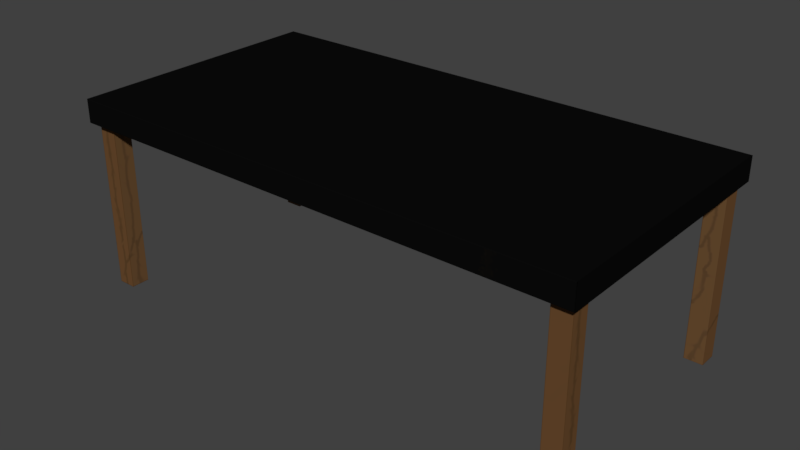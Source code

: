 # Source: Bord2_WithPaintedLegs_05.blend  (saved by Blender 2.78.0; exported with 4.5.12 LTS)
import bpy
from mathutils import Matrix  # noqa: F401  (used for matrix-valued properties, if any)

bpy.ops.wm.read_factory_settings(use_empty=True)
scene = bpy.context.scene
scene.name = 'Scene'

# ---- collections
col_collection_1 = bpy.data.collections.new('Collection 1'); scene.collection.children.link(col_collection_1)

# ---- images (referenced by path relative to the original .blend; pixels are not part of the script)
import os
ASSET_DIR = os.environ.get("B2B_ASSET_DIR", "")  # directory of the original .blend (textures are referenced by path, not embedded)
HERE = os.path.dirname(os.path.abspath(__file__))  # packed textures are extracted next to this script under _unpacked/

def load_image(name, relpath, width, height, colorspace="sRGB"):
    """Load a texture the original file referenced (path relative to the .blend, or extracted next to this script)."""
    p = next((c for c in (os.path.join(HERE, relpath), os.path.join(ASSET_DIR, relpath)) if relpath and os.path.exists(c)), "")
    if p:
        img = bpy.data.images.load(p, check_existing=True)
        img.name = name
    else:  # same state as the original file: an image datablock whose file is absent (Cycles renders it pink)
        img = bpy.data.images.new(name, width, height)
        img.source = "FILE"
        img.filepath = "//" + (relpath or name)
    img.colorspace_settings.name = colorspace
    return img
img_bord2_uvmapfixed_painted_02_png = load_image('Bord2_UVMapFixed_painted_02.png', '_unpacked/Bord2_UVMapFixed_painted_02.41c6787a.png', 1024, 1024, 'sRGB')

# ---- materials (node trees are filled in below, after node groups)
mat_bord2texture = bpy.data.materials.new('Bord2Texture')
mat_bord2texture.alpha_threshold = 0.0
mat_bord2texture.roughness = 0.5
mat_bord2texture.line_color = (0.0, 0.0, 0.0, 1.0)

# ---- material node trees
mat_bord2texture.use_nodes = True; mat_bord2texture.node_tree.nodes.clear()
_N = mat_bord2texture.node_tree.nodes; _L = mat_bord2texture.node_tree.links
n0 = _N.new('ShaderNodeOutputMaterial'); n0.name = 'Material Output'; n0.location = (300, 300)
n1 = _N.new('ShaderNodeBsdfDiffuse'); n1.name = 'Diffuse BSDF'; n1.location = (10, 300)
n2 = _N.new('ShaderNodeTexImage'); n2.name = 'Image Texture'; n2.location = (-237, 408)
n2.width = 140
n2.image = img_bord2_uvmapfixed_painted_02_png
_L.new(n1.outputs[0], n0.inputs[0])
_L.new(n2.outputs[0], n1.inputs[0])
n0.is_active_output = True

# ---- world
world_world = bpy.data.worlds.new('World'); scene.world = world_world
world_world.color = (0.05088, 0.05088, 0.05088)
world_world.use_sun_shadow = False
world_world.sun_shadow_jitter_overblur = 0.0
world_world.cycles.sampling_method = 'MANUAL'

# ---- meshes
me_cube = bpy.data.meshes.new('Cube')
me_cube.from_pydata([(0.9143, 0.4143, -0.6993), (0.9143, 0.4143, -0.0006566), (0.9143, 0.4857, -0.6993), (0.9143, 0.4857, -0.0006566), (0.9857, 0.4143, -0.6993), (0.9857, 0.4143, -0.0006566), (0.9857, 0.4857, -0.6993), (0.9857, 0.4857, -0.0006566), (1.006, 0.5149, -0.04517), (1.006, -0.5149, -0.04517), (-1.006, -0.5149, -0.04517), (-1.006, 0.5149, -0.04517), (1.006, 0.5149, 0.04517), (1.006, -0.5149, 0.04517), (-1.006, -0.5149, 0.04517), (-1.006, 0.5149, 0.04517), (-0.9857, 0.4143, -0.6993), (-0.9857, 0.4143, -0.0006566), (-0.9857, 0.4857, -0.6993), (-0.9857, 0.4857, -0.0006566), (-0.9143, 0.4143, -0.6993), (-0.9143, 0.4143, -0.0006566), (-0.9143, 0.4857, -0.6993), (-0.9143, 0.4857, -0.0006566), (-0.9857, -0.4857, -0.6993), (-0.9857, -0.4857, -0.0006566), (-0.9857, -0.4143, -0.6993), (-0.9857, -0.4143, -0.0006566), (-0.9143, -0.4857, -0.6993), (-0.9143, -0.4857, -0.0006566), (-0.9143, -0.4143, -0.6993), (-0.9143, -0.4143, -0.0006566), (0.9143, -0.4857, -0.6993), (0.9143, -0.4857, -0.0006566), (0.9143, -0.4143, -0.6993), (0.9143, -0.4143, -0.0006566), (0.9857, -0.4857, -0.6993), (0.9857, -0.4857, -0.0006566), (0.9857, -0.4143, -0.6993), (0.9857, -0.4143, -0.0006566)], [], [(0, 1, 3, 2), (2, 3, 7, 6), (6, 7, 5, 4), (4, 5, 1, 0), (2, 6, 4, 0), (7, 3, 1, 5), (8, 9, 10, 11), (12, 15, 14, 13), (8, 12, 13, 9), (9, 13, 14, 10), (10, 14, 15, 11), (12, 8, 11, 15), (16, 17, 19, 18), (18, 19, 23, 22), (22, 23, 21, 20), (20, 21, 17, 16), (18, 22, 20, 16), (23, 19, 17, 21), (24, 25, 27, 26), (26, 27, 31, 30), (30, 31, 29, 28), (28, 29, 25, 24), (26, 30, 28, 24), (31, 27, 25, 29), (32, 33, 35, 34), (34, 35, 39, 38), (38, 39, 37, 36), (36, 37, 33, 32), (34, 38, 36, 32), (39, 35, 33, 37)])
_uv = me_cube.uv_layers.new(name='UVMap')
_uv.uv.foreach_set('vector', [0.7743, 0.5817, 0.7743, 0.05563, 0.8281, 0.05563, 0.8281, 0.5817, 0.8281, 0.5817, 0.8281, 0.05563, 0.8819, 0.05563, 0.8819, 0.5817, 0.8819, 0.5817, 0.8819, 0.05563, 0.9357, 0.05563, 0.9357, 0.5817, 0.9357, 0.5817, 0.9357, 0.05563, 0.9894, 0.05563, 0.9894, 0.5817, 0.9894, 0.6354, 0.9357, 0.6354, 0.9357, 0.5817, 0.9894, 0.5817, 0.9357, 0.001855, 0.9894, 0.001855, 0.9894, 0.05563, 0.9357, 0.05563, 0.7646, 0.1862, 0.7646, 0.5585, 0.03747, 0.5585, 0.03747, 0.1862, 0.7646, 0.9636, 0.03747, 0.9636, 0.03747, 0.5912, 0.7646, 0.5912, 0.7973, 0.9636, 0.7646, 0.9636, 0.7646, 0.5912, 0.7973, 0.5912, 0.7646, 0.5585, 0.7646, 0.5912, 0.03747, 0.5912, 0.03747, 0.5585, 0.004802, 0.5912, 0.03747, 0.5912, 0.03747, 0.9636, 0.004802, 0.9636, 0.7646, 0.9636, 0.7646, 0.9962, 0.03747, 0.9962, 0.03747, 0.9636, 0.8281, 0.5817, 0.8281, 0.05563, 0.8819, 0.05563, 0.8819, 0.5817, 0.8819, 0.5817, 0.8819, 0.05563, 0.9357, 0.05563, 0.9357, 0.5817, 0.9357, 0.5817, 0.9357, 0.05563, 0.9894, 0.05563, 0.9894, 0.5817, 0.7743, 0.5817, 0.7743, 0.05563, 0.8281, 0.05563, 0.8281, 0.5817, 0.9357, 0.6354, 0.9357, 0.5817, 0.9894, 0.5817, 0.9894, 0.6354, 0.9357, 0.05563, 0.9357, 0.001855, 0.9894, 0.001855, 0.9894, 0.05563, 0.8819, 0.5817, 0.8819, 0.05563, 0.9357, 0.05563, 0.9357, 0.5817, 0.9357, 0.5817, 0.9357, 0.05563, 0.9894, 0.05563, 0.9894, 0.5817, 0.7743, 0.5817, 0.7743, 0.05563, 0.8281, 0.05563, 0.8281, 0.5817, 0.8281, 0.5817, 0.8281, 0.05563, 0.8819, 0.05563, 0.8819, 0.5817, 0.9357, 0.5817, 0.9894, 0.5817, 0.9894, 0.6354, 0.9357, 0.6354, 0.9894, 0.05563, 0.9357, 0.05563, 0.9357, 0.001855, 0.9894, 0.001855, 0.9357, 0.5817, 0.9357, 0.05563, 0.9894, 0.05563, 0.9894, 0.5817, 0.7743, 0.5817, 0.7743, 0.05563, 0.8281, 0.05563, 0.8281, 0.5817, 0.8281, 0.5817, 0.8281, 0.05563, 0.8819, 0.05563, 0.8819, 0.5817, 0.8819, 0.5817, 0.8819, 0.05563, 0.9357, 0.05563, 0.9357, 0.5817, 0.9894, 0.5817, 0.9894, 0.6354, 0.9357, 0.6354, 0.9357, 0.5817, 0.9894, 0.001855, 0.9894, 0.05563, 0.9357, 0.05563, 0.9357, 0.001855])
me_cube.materials.append(mat_bord2texture)
me_cube.use_remesh_preserve_volume = False
me_cube.use_remesh_preserve_attributes = False
me_cube.use_mirror_vertex_groups = False
me_cube.update()

# ---- objects
ob_cube = bpy.data.objects.new('Cube', me_cube)

# ---- transforms, parenting, visibility, modifiers, constraints
ob_cube.location = (0.0, 0.0, 0.7)
ob_cube.lock_rotations_4d = False
ob_cube.empty_display_type = 'ARROWS'
ob_cube.lineart.crease_threshold = 0.0

# ---- collection membership
col_collection_1.objects.link(ob_cube)

# ---- scene / render settings (as saved in the file)
scene.frame_start = 1; scene.frame_end = 250; scene.frame_set(1)
scene.render.engine = 'CYCLES'
scene.render.resolution_percentage = 50
scene.render.dither_intensity = 0.0
scene.cycles.use_denoising = False
scene.cycles.samples = 312
scene.cycles.sampling_pattern = 'TABULATED_SOBOL'
scene.cycles.light_sampling_threshold = 0.0
scene.cycles.use_adaptive_sampling = False
scene.cycles.use_light_tree = False
scene.cycles.blur_glossy = 0.0
scene.cycles.sample_clamp_indirect = 0.0
scene.view_settings.view_transform = 'Standard'
bpy.context.view_layer.update()

# ---- added for rendering (the .blend has no active camera and no usable light): camera, sun
cam_auto = bpy.data.cameras.new('AutoCamera')
cam_auto.lens = 50.0
cam_auto.sensor_width = 36.0
cam_auto.clip_end = 1000.0
ob_auto_camera = bpy.data.objects.new('AutoCamera', cam_auto)
scene.collection.objects.link(ob_auto_camera)
ob_auto_camera.location = (2.20112, -2.64134, 2.13381)
ob_auto_camera.rotation_euler = (1.09748, -7.21219e-08, 0.694738)
scene.camera = ob_auto_camera
light_auto_sun = bpy.data.lights.new('AutoSun', 'SUN')
light_auto_sun.energy = 3.0
light_auto_sun.angle = 0.0523599
ob_auto_sun = bpy.data.objects.new('AutoSun', light_auto_sun)
scene.collection.objects.link(ob_auto_sun)
ob_auto_sun.rotation_euler = (0.872665, 0.174533, 0.523599)
bpy.context.view_layer.update()
